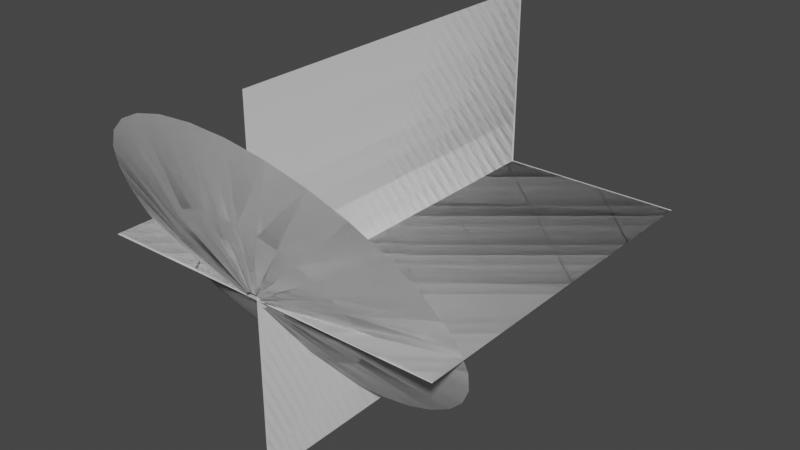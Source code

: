 # Source: muzzleflash2.blend  (saved by Blender 2.90.8; exported with 4.5.12 LTS)
import bpy
from mathutils import Matrix  # noqa: F401  (used for matrix-valued properties, if any)

bpy.ops.wm.read_factory_settings(use_empty=True)
scene = bpy.context.scene
scene.name = 'Scene'

# ---- collections
col_collection = bpy.data.collections.new('Collection'); scene.collection.children.link(col_collection)

# ---- world
world_world = bpy.data.worlds.new('World'); scene.world = world_world
world_world.use_nodes = True; world_world.node_tree.nodes.clear()
_N = world_world.node_tree.nodes; _L = world_world.node_tree.links
n0 = _N.new('ShaderNodeOutputWorld'); n0.name = 'World Output'; n0.location = (300, 300)
n1 = _N.new('ShaderNodeBackground'); n1.name = 'Background'; n1.location = (10, 300)
n1.inputs[0].default_value = (0.05088, 0.05088, 0.05088, 1.0)
_L.new(n1.outputs[0], n0.inputs[0])
n0.is_active_output = True
world_world.color = (0.05088, 0.05088, 0.05088)
world_world.use_sun_shadow = False
world_world.sun_shadow_jitter_overblur = 0.0

# ---- meshes
me_plane_002 = bpy.data.meshes.new('Plane.002')
me_plane_002.from_pydata([(-1.0, 0.0, 0.0), (1.0, 0.0, 0.0), (-1.0, 2.0, 0.0), (1.0, 2.0, 0.0), (-7.55e-08, 0.0, 1.0), (7.55e-08, 0.0, -1.0), (-7.55e-08, 2.0, 1.0), (7.55e-08, 2.0, -1.0), (1.0, 2.007, 0.0), (-1.0, 2.007, 0.0), (1.0, 0.007151, 0.0), (-1.0, 0.007151, 0.0), (7.295e-07, 2.007, 1.0), (5.785e-07, 2.007, -1.0), (7.783e-08, 0.007151, 1.0), (-7.317e-08, 0.007151, -1.0), (-1.0, 2.0, 0.0), (1.0, 2.0, 0.0), (-1.0, -2.384e-07, 0.0001065), (1.0, 2.384e-07, 0.0001065), (5.762e-07, 2.0, -1.0), (7.272e-07, 2.0, 1.0), (1.053e-06, -5.317e-05, -0.9999), (1.204e-06, 5.329e-05, 1.0), (1.0, -0.007151, 0.0001069), (-1.0, -0.007152, 0.0001069), (1.0, 1.993, 3.807e-07), (-1.0, 1.993, 3.807e-07), (1.86e-06, -0.007204, -0.9999), (1.709e-06, -0.007098, 1.0), (7.312e-07, 1.993, -1.0), (5.802e-07, 1.993, 1.0)], [], [(0, 1, 3, 2), (4, 5, 7, 6), (8, 9, 11, 10), (12, 13, 15, 14), (16, 17, 19, 18), (20, 21, 23, 22), (24, 25, 27, 26), (28, 29, 31, 30)])
_uv = me_plane_002.uv_layers.new(name='UVMap')
_uv.uv.foreach_set('vector', [0.0, 2.98e-08, 1.0, 0.0, 1.0, 1.0, 5.96e-08, 1.0, 0.0, 2.98e-08, 1.0, 0.0, 1.0, 1.0, 5.96e-08, 1.0, 0.0, 2.98e-08, 1.0, 0.0, 1.0, 1.0, 5.96e-08, 1.0, 0.0, 2.98e-08, 1.0, 0.0, 1.0, 1.0, 5.96e-08, 1.0, 0.0, 2.98e-08, 1.0, 0.0, 1.0, 1.0, 5.96e-08, 1.0, 0.0, 2.98e-08, 1.0, 0.0, 1.0, 1.0, 5.96e-08, 1.0, 0.0, 2.98e-08, 1.0, 0.0, 1.0, 1.0, 5.96e-08, 1.0, 0.0, 2.98e-08, 1.0, 0.0, 1.0, 1.0, 5.96e-08, 1.0])
me_plane_002.use_remesh_fix_poles = True
me_plane_002.use_remesh_preserve_attributes = False
me_plane_002.use_mirror_vertex_groups = False
me_plane_002.update()
me_circle_001 = bpy.data.meshes.new('Circle.001')
me_circle_001.from_pydata([(-0.005743, 1.038, 0.1944), (-0.2008, 1.019, 0.1944), (-0.3884, 0.9623, 0.1944), (-0.5613, 0.8699, 0.1944), (-0.7129, 0.7455, 0.1944), (-0.8372, 0.594, 0.1944), (-0.9296, 0.4211, 0.1944), (-0.9865, 0.2335, 0.1944), (-1.006, 0.03841, 0.1944), (-0.9865, -0.1567, 0.1944), (-0.9296, -0.3443, 0.1944), (-0.8372, -0.5172, 0.1944), (-0.7129, -0.6687, 0.1944), (-0.5613, -0.7931, 0.1944), (-0.3884, -0.8855, 0.1944), (-0.2008, -0.9424, 0.1944), (-0.005743, -0.9616, 0.1944), (0.1893, -0.9424, 0.1944), (0.3769, -0.8855, 0.1944), (0.5498, -0.7931, 0.1944), (0.7014, -0.6687, 0.1944), (0.8257, -0.5172, 0.1944), (0.9181, -0.3443, 0.1944), (0.975, -0.1567, 0.1944), (0.9943, 0.03841, 0.1944), (0.975, 0.2335, 0.1944), (0.9181, 0.4211, 0.1944), (0.8257, 0.594, 0.1944), (0.7014, 0.7455, 0.1944), (0.5498, 0.8699, 0.1944), (0.3769, 0.9623, 0.1944), (0.1893, 1.019, 0.1944), (-1.124e-07, 0.05381, 0.0), (-0.0105, 0.05278, 0.0), (-0.02059, 0.04971, 0.0), (-0.0299, 0.04474, 0.0), (-0.03805, 0.03805, 0.0), (-0.04474, 0.0299, 0.0), (-0.04971, 0.02059, 0.0), (-0.05278, 0.0105, 0.0), (-0.05381, 2.737e-07, 0.0), (-0.05278, -0.0105, 0.0), (-0.04971, -0.02059, 0.0), (-0.04474, -0.0299, 0.0), (-0.03805, -0.03805, 0.0), (-0.0299, -0.04474, 0.0), (-0.02059, -0.04971, 0.0), (-0.0105, -0.05278, 0.0), (-9.482e-08, -0.05381, 0.0), (0.0105, -0.05278, 0.0), (0.02059, -0.04971, 0.0), (0.0299, -0.04474, 0.0), (0.03805, -0.03805, 0.0), (0.04474, -0.0299, 0.0), (0.04971, -0.02059, 0.0), (0.05278, -0.0105, 0.0), (0.05381, 3.216e-07, 0.0), (0.05278, 0.0105, 0.0), (0.04971, 0.02059, 0.0), (0.04474, 0.0299, 0.0), (0.03805, 0.03805, 0.0), (0.0299, 0.04474, 0.0), (0.02059, 0.04971, 0.0), (0.0105, 0.05278, 0.0), (-0.105, -0.5017, 0.07621), (-0.002252, -0.5118, 0.07621), (-0.2039, 0.5019, 0.07621), (-0.295, 0.4532, 0.07621), (0.2905, 0.4532, 0.07621), (0.1994, 0.5019, 0.07621), (0.1005, -0.5017, 0.07621), (-0.3748, 0.3876, 0.07621), (0.1005, 0.5318, 0.07621), (0.1994, -0.4717, 0.07621), (-0.4404, 0.3078, 0.07621), (-0.002252, 0.542, 0.07621), (0.2905, -0.423, 0.07621), (-0.489, 0.2167, 0.07621), (0.3703, -0.3575, 0.07621), (-0.519, 0.1179, 0.07621), (0.4359, -0.2777, 0.07621), (-0.5292, 0.01506, 0.07621), (0.4845, -0.1866, 0.07621), (-0.519, -0.08773, 0.07621), (0.5145, -0.08773, 0.07621), (-0.489, -0.1866, 0.07621), (0.5247, 0.01506, 0.07621), (-0.4404, -0.2777, 0.07621), (0.5145, 0.1179, 0.07621), (-0.3748, -0.3575, 0.07621), (0.4845, 0.2167, 0.07621), (-0.295, -0.423, 0.07621), (0.4359, 0.3078, 0.07621), (-0.2039, -0.4717, 0.07621), (-0.105, 0.5318, 0.07621), (0.3703, 0.3876, 0.07621), (-0.005743, 1.038, 0.1944), (-0.2008, 1.019, 0.1944), (-0.3884, 0.9623, 0.1944), (-0.5613, 0.8699, 0.1944), (-0.7129, 0.7455, 0.1944), (-0.8372, 0.594, 0.1944), (-0.9296, 0.4211, 0.1944), (-0.9865, 0.2335, 0.1944), (-1.006, 0.03841, 0.1944), (-0.9865, -0.1567, 0.1944), (-0.9296, -0.3443, 0.1944), (-0.8372, -0.5172, 0.1944), (-0.7129, -0.6687, 0.1944), (-0.5613, -0.7931, 0.1944), (-0.3884, -0.8855, 0.1944), (-0.2008, -0.9424, 0.1944), (-0.005743, -0.9616, 0.1944), (0.1893, -0.9424, 0.1944), (0.3769, -0.8855, 0.1944), (0.5498, -0.7931, 0.1944), (0.7014, -0.6687, 0.1944), (0.8257, -0.5172, 0.1944), (0.9181, -0.3443, 0.1944), (0.975, -0.1567, 0.1944), (0.9943, 0.03841, 0.1944), (0.975, 0.2335, 0.1944), (0.9181, 0.4211, 0.1944), (0.8257, 0.594, 0.1944), (0.7014, 0.7455, 0.1944), (0.5498, 0.8699, 0.1944), (0.3769, 0.9623, 0.1944), (0.1893, 1.019, 0.1944), (-1.124e-07, 0.05381, 0.0), (-0.0105, 0.05278, 0.0), (-0.02059, 0.04971, 0.0), (-0.0299, 0.04474, 0.0), (-0.03805, 0.03805, 0.0), (-0.04474, 0.0299, 0.0), (-0.04971, 0.02059, 0.0), (-0.05278, 0.0105, 0.0), (-0.05381, 2.737e-07, 0.0), (-0.05278, -0.0105, 0.0), (-0.04971, -0.02059, 0.0), (-0.04474, -0.0299, 0.0), (-0.03805, -0.03805, 0.0), (-0.0299, -0.04474, 0.0), (-0.02059, -0.04971, 0.0), (-0.0105, -0.05278, 0.0), (-9.482e-08, -0.05381, 0.0), (0.0105, -0.05278, 0.0), (0.02059, -0.04971, 0.0), (0.0299, -0.04474, 0.0), (0.03805, -0.03805, 0.0), (0.04474, -0.0299, 0.0), (0.04971, -0.02059, 0.0), (0.05278, -0.0105, 0.0), (0.05381, 3.216e-07, 0.0), (0.05278, 0.0105, 0.0), (0.04971, 0.02059, 0.0), (0.04474, 0.0299, 0.0), (0.03805, 0.03805, 0.0), (0.0299, 0.04474, 0.0), (0.02059, 0.04971, 0.0), (0.0105, 0.05278, 0.0), (-0.105, -0.5017, 0.07621), (-0.002252, -0.5118, 0.07621), (-0.2039, 0.5019, 0.07621), (-0.295, 0.4532, 0.07621), (0.2905, 0.4532, 0.07621), (0.1994, 0.5019, 0.07621), (0.1005, -0.5017, 0.07621), (-0.3748, 0.3876, 0.07621), (0.1005, 0.5318, 0.07621), (0.1994, -0.4717, 0.07621), (-0.4404, 0.3078, 0.07621), (-0.002252, 0.542, 0.07621), (0.2905, -0.423, 0.07621), (-0.489, 0.2167, 0.07621), (0.3703, -0.3575, 0.07621), (-0.519, 0.1179, 0.07621), (0.4359, -0.2777, 0.07621), (-0.5292, 0.01506, 0.07621), (0.4845, -0.1866, 0.07621), (-0.519, -0.08773, 0.07621), (0.5145, -0.08773, 0.07621), (-0.489, -0.1866, 0.07621), (0.5247, 0.01506, 0.07621), (-0.4404, -0.2777, 0.07621), (0.5145, 0.1179, 0.07621), (-0.3748, -0.3575, 0.07621), (0.4845, 0.2167, 0.07621), (-0.295, -0.423, 0.07621), (0.4359, 0.3078, 0.07621), (-0.2039, -0.4717, 0.07621), (-0.105, 0.5318, 0.07621), (0.3703, 0.3876, 0.07621)], [], [(65, 48, 47, 64), (67, 35, 34, 66), (69, 62, 61, 68), (70, 49, 48, 65), (71, 36, 35, 67), (72, 63, 62, 69), (73, 50, 49, 70), (74, 37, 36, 71), (75, 32, 63, 72), (76, 51, 50, 73), (77, 38, 37, 74), (78, 52, 51, 76), (79, 39, 38, 77), (80, 53, 52, 78), (81, 40, 39, 79), (82, 54, 53, 80), (83, 41, 40, 81), (84, 55, 54, 82), (85, 42, 41, 83), (86, 56, 55, 84), (87, 43, 42, 85), (88, 57, 56, 86), (89, 44, 43, 87), (90, 58, 57, 88), (91, 45, 44, 89), (92, 59, 58, 90), (93, 46, 45, 91), (94, 33, 32, 75), (95, 60, 59, 92), (64, 47, 46, 93), (66, 34, 33, 94), (68, 61, 60, 95), (29, 68, 95, 28), (2, 66, 94, 1), (15, 64, 93, 14), (28, 95, 92, 27), (1, 94, 75, 0), (14, 93, 91, 13), (27, 92, 90, 26), (13, 91, 89, 12), (26, 90, 88, 25), (12, 89, 87, 11), (25, 88, 86, 24), (11, 87, 85, 10), (24, 86, 84, 23), (10, 85, 83, 9), (23, 84, 82, 22), (9, 83, 81, 8), (22, 82, 80, 21), (8, 81, 79, 7), (21, 80, 78, 20), (7, 79, 77, 6), (20, 78, 76, 19), (6, 77, 74, 5), (19, 76, 73, 18), (0, 75, 72, 31), (5, 74, 71, 4), (18, 73, 70, 17), (31, 72, 69, 30), (4, 71, 67, 3), (17, 70, 65, 16), (30, 69, 68, 29), (3, 67, 66, 2), (16, 65, 64, 15), (161, 160, 143, 144), (163, 162, 130, 131), (165, 164, 157, 158), (166, 161, 144, 145), (167, 163, 131, 132), (168, 165, 158, 159), (169, 166, 145, 146), (170, 167, 132, 133), (171, 168, 159, 128), (172, 169, 146, 147), (173, 170, 133, 134), (174, 172, 147, 148), (175, 173, 134, 135), (176, 174, 148, 149), (177, 175, 135, 136), (178, 176, 149, 150), (179, 177, 136, 137), (180, 178, 150, 151), (181, 179, 137, 138), (182, 180, 151, 152), (183, 181, 138, 139), (184, 182, 152, 153), (185, 183, 139, 140), (186, 184, 153, 154), (187, 185, 140, 141), (188, 186, 154, 155), (189, 187, 141, 142), (190, 171, 128, 129), (191, 188, 155, 156), (160, 189, 142, 143), (162, 190, 129, 130), (164, 191, 156, 157), (125, 124, 191, 164), (98, 97, 190, 162), (111, 110, 189, 160), (124, 123, 188, 191), (97, 96, 171, 190), (110, 109, 187, 189), (123, 122, 186, 188), (109, 108, 185, 187), (122, 121, 184, 186), (108, 107, 183, 185), (121, 120, 182, 184), (107, 106, 181, 183), (120, 119, 180, 182), (106, 105, 179, 181), (119, 118, 178, 180), (105, 104, 177, 179), (118, 117, 176, 178), (104, 103, 175, 177), (117, 116, 174, 176), (103, 102, 173, 175), (116, 115, 172, 174), (102, 101, 170, 173), (115, 114, 169, 172), (96, 127, 168, 171), (101, 100, 167, 170), (114, 113, 166, 169), (127, 126, 165, 168), (100, 99, 163, 167), (113, 112, 161, 166), (126, 125, 164, 165), (99, 98, 162, 163), (112, 111, 160, 161)])
me_circle_001.polygons.foreach_set('use_smooth', [True] * 128)
_uv = me_circle_001.uv_layers.new(name='UVMap')
_uv.uv.foreach_set('vector', [0.7798, 0.502, 0.7798, 0.003906, 0.8109, 0.003906, 0.8109, 0.502, 0.1871, 0.502, 0.1871, 0.003906, 0.2183, 0.003906, 0.2183, 0.502, 0.3431, 0.502, 0.3431, 0.003906, 0.3743, 0.003906, 0.3743, 0.502, 0.7486, 0.502, 0.7486, 0.003906, 0.7798, 0.003906, 0.7798, 0.502, 0.156, 0.502, 0.156, 0.003906, 0.1871, 0.003906, 0.1871, 0.502, 0.3119, 0.502, 0.3119, 0.003906, 0.3431, 0.003906, 0.3431, 0.502, 0.7174, 0.502, 0.7174, 0.003906, 0.7486, 0.003906, 0.7486, 0.502, 0.1248, 0.502, 0.1248, 0.003906, 0.156, 0.003906, 0.156, 0.502, 0.2807, 0.502, 0.2807, 0.003906, 0.3119, 0.003906, 0.3119, 0.502, 0.6862, 0.502, 0.6862, 0.003906, 0.7174, 0.003906, 0.7174, 0.502, 0.09357, 0.502, 0.09357, 0.003906, 0.1248, 0.003906, 0.1248, 0.502, 0.655, 0.502, 0.655, 0.003906, 0.6862, 0.003906, 0.6862, 0.502, 0.06238, 0.502, 0.06238, 0.003906, 0.09357, 0.003906, 0.09357, 0.502, 0.6238, 0.502, 0.6238, 0.003906, 0.655, 0.003906, 0.655, 0.502, 0.03119, 0.502, 0.03119, 0.003906, 0.06238, 0.003906, 0.06238, 0.502, 0.5926, 0.502, 0.5926, 0.003906, 0.6238, 0.003906, 0.6238, 0.502, 0.0, 0.502, -5.96e-08, 0.003906, 0.03119, 0.003906, 0.03119, 0.502, 0.5614, 0.502, 0.5614, 0.003906, 0.5926, 0.003906, 0.5926, 0.502, 0.9669, 0.502, 0.9669, 0.003906, 0.9981, 0.003906, 0.9981, 0.502, 0.5302, 0.502, 0.5302, 0.003906, 0.5614, 0.003906, 0.5614, 0.502, 0.9357, 0.502, 0.9357, 0.003906, 0.9669, 0.003906, 0.9669, 0.502, 0.499, 0.502, 0.499, 0.003906, 0.5302, 0.003906, 0.5302, 0.502, 0.9045, 0.502, 0.9045, 0.003906, 0.9357, 0.003906, 0.9357, 0.502, 0.4679, 0.502, 0.4679, 0.003906, 0.499, 0.003906, 0.499, 0.502, 0.8733, 0.502, 0.8733, 0.003906, 0.9045, 0.003906, 0.9045, 0.502, 0.4367, 0.502, 0.4367, 0.003906, 0.4679, 0.003906, 0.4679, 0.502, 0.8421, 0.502, 0.8421, 0.003906, 0.8733, 0.003906, 0.8733, 0.502, 0.2495, 0.502, 0.2495, 0.003906, 0.2807, 0.003906, 0.2807, 0.502, 0.4055, 0.502, 0.4055, 0.003906, 0.4367, 0.003906, 0.4367, 0.502, 0.8109, 0.502, 0.8109, 0.003906, 0.8421, 0.003906, 0.8421, 0.502, 0.2183, 0.502, 0.2183, 0.003906, 0.2495, 0.003906, 0.2495, 0.502, 0.3743, 0.502, 0.3743, 0.003906, 0.4055, 0.003906, 0.4055, 0.502, 0.3743, 1.0, 0.3743, 0.502, 0.4055, 0.502, 0.4055, 1.0, 0.2183, 1.0, 0.2183, 0.502, 0.2495, 0.502, 0.2495, 1.0, 0.811, 1.0, 0.8109, 0.502, 0.8421, 0.502, 0.8421, 1.0, 0.4055, 1.0, 0.4055, 0.502, 0.4367, 0.502, 0.4367, 1.0, 0.2495, 1.0, 0.2495, 0.502, 0.2807, 0.502, 0.2807, 1.0, 0.8421, 1.0, 0.8421, 0.502, 0.8733, 0.502, 0.8733, 1.0, 0.4367, 1.0, 0.4367, 0.502, 0.4679, 0.502, 0.4679, 1.0, 0.8733, 1.0, 0.8733, 0.502, 0.9045, 0.502, 0.9045, 1.0, 0.4679, 1.0, 0.4679, 0.502, 0.499, 0.502, 0.499, 1.0, 0.9045, 1.0, 0.9045, 0.502, 0.9357, 0.502, 0.9357, 1.0, 0.499, 1.0, 0.499, 0.502, 0.5302, 0.502, 0.5302, 1.0, 0.9357, 1.0, 0.9357, 0.502, 0.9669, 0.502, 0.9669, 1.0, 0.5302, 1.0, 0.5302, 0.502, 0.5614, 0.502, 0.5614, 1.0, 0.9669, 1.0, 0.9669, 0.502, 0.9981, 0.502, 0.9981, 1.0, 0.5614, 1.0, 0.5614, 0.502, 0.5926, 0.502, 0.5926, 1.0, 5.96e-08, 1.0, 0.0, 0.502, 0.03119, 0.502, 0.03119, 1.0, 0.5926, 1.0, 0.5926, 0.502, 0.6238, 0.502, 0.6238, 1.0, 0.03119, 1.0, 0.03119, 0.502, 0.06238, 0.502, 0.06238, 1.0, 0.6238, 1.0, 0.6238, 0.502, 0.655, 0.502, 0.655, 1.0, 0.06238, 1.0, 0.06238, 0.502, 0.09357, 0.502, 0.09357, 1.0, 0.655, 1.0, 0.655, 0.502, 0.6862, 0.502, 0.6862, 1.0, 0.09357, 1.0, 0.09357, 0.502, 0.1248, 0.502, 0.1248, 1.0, 0.6862, 1.0, 0.6862, 0.502, 0.7174, 0.502, 0.7174, 1.0, 0.2807, 1.0, 0.2807, 0.502, 0.3119, 0.502, 0.3119, 1.0, 0.1248, 1.0, 0.1248, 0.502, 0.156, 0.502, 0.156, 1.0, 0.7174, 1.0, 0.7174, 0.502, 0.7486, 0.502, 0.7486, 1.0, 0.3119, 1.0, 0.3119, 0.502, 0.3431, 0.502, 0.3431, 1.0, 0.156, 1.0, 0.156, 0.502, 0.1871, 0.502, 0.1871, 1.0, 0.7486, 1.0, 0.7486, 0.502, 0.7798, 0.502, 0.7798, 1.0, 0.3431, 1.0, 0.3431, 0.502, 0.3743, 0.502, 0.3743, 1.0, 0.1871, 1.0, 0.1871, 0.502, 0.2183, 0.502, 0.2183, 1.0, 0.7798, 1.0, 0.7798, 0.502, 0.8109, 0.502, 0.811, 1.0, 0.7798, 0.502, 0.8109, 0.502, 0.8109, 0.003906, 0.7798, 0.003906, 0.1871, 0.502, 0.2183, 0.502, 0.2183, 0.003906, 0.1871, 0.003906, 0.3431, 0.502, 0.3743, 0.502, 0.3743, 0.003906, 0.3431, 0.003906, 0.7486, 0.502, 0.7798, 0.502, 0.7798, 0.003906, 0.7486, 0.003906, 0.156, 0.502, 0.1871, 0.502, 0.1871, 0.003906, 0.156, 0.003906, 0.3119, 0.502, 0.3431, 0.502, 0.3431, 0.003906, 0.3119, 0.003906, 0.7174, 0.502, 0.7486, 0.502, 0.7486, 0.003906, 0.7174, 0.003906, 0.1248, 0.502, 0.156, 0.502, 0.156, 0.003906, 0.1248, 0.003906, 0.2807, 0.502, 0.3119, 0.502, 0.3119, 0.003906, 0.2807, 0.003906, 0.6862, 0.502, 0.7174, 0.502, 0.7174, 0.003906, 0.6862, 0.003906, 0.09357, 0.502, 0.1248, 0.502, 0.1248, 0.003906, 0.09357, 0.003906, 0.655, 0.502, 0.6862, 0.502, 0.6862, 0.003906, 0.655, 0.003906, 0.06238, 0.502, 0.09357, 0.502, 0.09357, 0.003906, 0.06238, 0.003906, 0.6238, 0.502, 0.655, 0.502, 0.655, 0.003906, 0.6238, 0.003906, 0.03119, 0.502, 0.06238, 0.502, 0.06238, 0.003906, 0.03119, 0.003906, 0.5926, 0.502, 0.6238, 0.502, 0.6238, 0.003906, 0.5926, 0.003906, 0.0, 0.502, 0.03119, 0.502, 0.03119, 0.003906, -5.96e-08, 0.003906, 0.5614, 0.502, 0.5926, 0.502, 0.5926, 0.003906, 0.5614, 0.003906, 0.9669, 0.502, 0.9981, 0.502, 0.9981, 0.003906, 0.9669, 0.003906, 0.5302, 0.502, 0.5614, 0.502, 0.5614, 0.003906, 0.5302, 0.003906, 0.9357, 0.502, 0.9669, 0.502, 0.9669, 0.003906, 0.9357, 0.003906, 0.499, 0.502, 0.5302, 0.502, 0.5302, 0.003906, 0.499, 0.003906, 0.9045, 0.502, 0.9357, 0.502, 0.9357, 0.003906, 0.9045, 0.003906, 0.4679, 0.502, 0.499, 0.502, 0.499, 0.003906, 0.4679, 0.003906, 0.8733, 0.502, 0.9045, 0.502, 0.9045, 0.003906, 0.8733, 0.003906, 0.4367, 0.502, 0.4679, 0.502, 0.4679, 0.003906, 0.4367, 0.003906, 0.8421, 0.502, 0.8733, 0.502, 0.8733, 0.003906, 0.8421, 0.003906, 0.2495, 0.502, 0.2807, 0.502, 0.2807, 0.003906, 0.2495, 0.003906, 0.4055, 0.502, 0.4367, 0.502, 0.4367, 0.003906, 0.4055, 0.003906, 0.8109, 0.502, 0.8421, 0.502, 0.8421, 0.003906, 0.8109, 0.003906, 0.2183, 0.502, 0.2495, 0.502, 0.2495, 0.003906, 0.2183, 0.003906, 0.3743, 0.502, 0.4055, 0.502, 0.4055, 0.003906, 0.3743, 0.003906, 0.3743, 1.0, 0.4055, 1.0, 0.4055, 0.502, 0.3743, 0.502, 0.2183, 1.0, 0.2495, 1.0, 0.2495, 0.502, 0.2183, 0.502, 0.811, 1.0, 0.8421, 1.0, 0.8421, 0.502, 0.8109, 0.502, 0.4055, 1.0, 0.4367, 1.0, 0.4367, 0.502, 0.4055, 0.502, 0.2495, 1.0, 0.2807, 1.0, 0.2807, 0.502, 0.2495, 0.502, 0.8421, 1.0, 0.8733, 1.0, 0.8733, 0.502, 0.8421, 0.502, 0.4367, 1.0, 0.4679, 1.0, 0.4679, 0.502, 0.4367, 0.502, 0.8733, 1.0, 0.9045, 1.0, 0.9045, 0.502, 0.8733, 0.502, 0.4679, 1.0, 0.499, 1.0, 0.499, 0.502, 0.4679, 0.502, 0.9045, 1.0, 0.9357, 1.0, 0.9357, 0.502, 0.9045, 0.502, 0.499, 1.0, 0.5302, 1.0, 0.5302, 0.502, 0.499, 0.502, 0.9357, 1.0, 0.9669, 1.0, 0.9669, 0.502, 0.9357, 0.502, 0.5302, 1.0, 0.5614, 1.0, 0.5614, 0.502, 0.5302, 0.502, 0.9669, 1.0, 0.9981, 1.0, 0.9981, 0.502, 0.9669, 0.502, 0.5614, 1.0, 0.5926, 1.0, 0.5926, 0.502, 0.5614, 0.502, 5.96e-08, 1.0, 0.03119, 1.0, 0.03119, 0.502, 0.0, 0.502, 0.5926, 1.0, 0.6238, 1.0, 0.6238, 0.502, 0.5926, 0.502, 0.03119, 1.0, 0.06238, 1.0, 0.06238, 0.502, 0.03119, 0.502, 0.6238, 1.0, 0.655, 1.0, 0.655, 0.502, 0.6238, 0.502, 0.06238, 1.0, 0.09357, 1.0, 0.09357, 0.502, 0.06238, 0.502, 0.655, 1.0, 0.6862, 1.0, 0.6862, 0.502, 0.655, 0.502, 0.09357, 1.0, 0.1248, 1.0, 0.1248, 0.502, 0.09357, 0.502, 0.6862, 1.0, 0.7174, 1.0, 0.7174, 0.502, 0.6862, 0.502, 0.2807, 1.0, 0.3119, 1.0, 0.3119, 0.502, 0.2807, 0.502, 0.1248, 1.0, 0.156, 1.0, 0.156, 0.502, 0.1248, 0.502, 0.7174, 1.0, 0.7486, 1.0, 0.7486, 0.502, 0.7174, 0.502, 0.3119, 1.0, 0.3431, 1.0, 0.3431, 0.502, 0.3119, 0.502, 0.156, 1.0, 0.1871, 1.0, 0.1871, 0.502, 0.156, 0.502, 0.7486, 1.0, 0.7798, 1.0, 0.7798, 0.502, 0.7486, 0.502, 0.3431, 1.0, 0.3743, 1.0, 0.3743, 0.502, 0.3431, 0.502, 0.1871, 1.0, 0.2183, 1.0, 0.2183, 0.502, 0.1871, 0.502, 0.7798, 1.0, 0.811, 1.0, 0.8109, 0.502, 0.7798, 0.502])
me_circle_001.use_remesh_fix_poles = True
me_circle_001.use_remesh_preserve_attributes = False
me_circle_001.use_mirror_vertex_groups = False
me_circle_001.update()

# ---- objects
ob_muzzleplanes_001 = bpy.data.objects.new('MuzzlePlanes.001', me_plane_002)
ob_conemuzzle_001 = bpy.data.objects.new('ConeMuzzle.001', me_circle_001)

# ---- transforms, parenting, visibility, modifiers, constraints
ob_muzzleplanes_001.location = (0.0, 2.007, 0.0)
ob_muzzleplanes_001.rotation_euler = (0.0, -0.0, 3.142)
ob_muzzleplanes_001.lineart.crease_threshold = 0.0
ob_conemuzzle_001.location = (0.0, 0.0, 0.0)
ob_conemuzzle_001.rotation_euler = (1576.0, -0.0, 0.0)
ob_conemuzzle_001.lineart.crease_threshold = 0.0

# ---- collection membership
col_collection.objects.link(ob_muzzleplanes_001)
col_collection.objects.link(ob_conemuzzle_001)

# ---- scene / render settings (as saved in the file)
scene.frame_start = 1; scene.frame_end = 250; scene.frame_set(1)
scene.render.engine = 'BLENDER_EEVEE_NEXT'
scene.cycles.use_denoising = False
scene.cycles.samples = 128
scene.cycles.sampling_pattern = 'TABULATED_SOBOL'
scene.cycles.use_adaptive_sampling = False
scene.cycles.use_light_tree = False
scene.view_settings.view_transform = 'Filmic'
bpy.context.view_layer.update()

# ---- added for rendering (the .blend has no active camera and no usable light): camera, sun
cam_auto = bpy.data.cameras.new('AutoCamera')
cam_auto.lens = 50.0
cam_auto.sensor_width = 36.0
cam_auto.clip_end = 1000.0
ob_auto_camera = bpy.data.objects.new('AutoCamera', cam_auto)
scene.collection.objects.link(ob_auto_camera)
ob_auto_camera.location = (3.23363, -2.87666, 2.57005)
ob_auto_camera.rotation_euler = (1.09748, -7.21219e-08, 0.694738)
scene.camera = ob_auto_camera
light_auto_sun = bpy.data.lights.new('AutoSun', 'SUN')
light_auto_sun.energy = 3.0
light_auto_sun.angle = 0.0523599
ob_auto_sun = bpy.data.objects.new('AutoSun', light_auto_sun)
scene.collection.objects.link(ob_auto_sun)
ob_auto_sun.rotation_euler = (0.872665, 0.174533, 0.523599)
bpy.context.view_layer.update()
